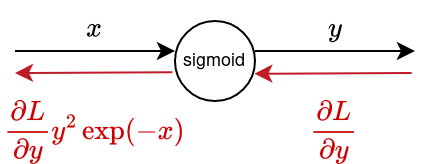

The diagram above was exported from draw.io. Its source (the exported page's mxGraphModel, read from the mxfile embedded in the PNG):
<mxGraphModel dx="673" dy="419" grid="1" gridSize="10" guides="1" tooltips="1" connect="1" arrows="1" fold="1" page="1" pageScale="1" pageWidth="850" pageHeight="1100" math="1" shadow="0">
  <root>
    <mxCell id="0" />
    <mxCell id="1" parent="0" />
    <mxCell id="h3qlczv5g9WbPRO4zrkN-1" value="&lt;font style=&quot;font-size: 9px;&quot;&gt;sigmoid&lt;/font&gt;" style="ellipse;whiteSpace=wrap;html=1;" vertex="1" parent="1">
      <mxGeometry x="480" y="340" width="40" height="40" as="geometry" />
    </mxCell>
    <mxCell id="h3qlczv5g9WbPRO4zrkN-2" value="" style="endArrow=classic;html=1;rounded=0;entryX=0;entryY=0.5;entryDx=0;entryDy=0;exitX=1;exitY=0.5;exitDx=0;exitDy=0;" edge="1" parent="1">
      <mxGeometry width="50" height="50" relative="1" as="geometry">
        <mxPoint x="400" y="355" as="sourcePoint" />
        <mxPoint x="480" y="355" as="targetPoint" />
      </mxGeometry>
    </mxCell>
    <mxCell id="h3qlczv5g9WbPRO4zrkN-3" value="" style="endArrow=classic;html=1;rounded=0;entryX=0;entryY=0.5;entryDx=0;entryDy=0;exitX=1;exitY=0.5;exitDx=0;exitDy=0;" edge="1" parent="1">
      <mxGeometry width="50" height="50" relative="1" as="geometry">
        <mxPoint x="520" y="355" as="sourcePoint" />
        <mxPoint x="600" y="355" as="targetPoint" />
      </mxGeometry>
    </mxCell>
    <mxCell id="h3qlczv5g9WbPRO4zrkN-4" value="&lt;div&gt;`x`&lt;/div&gt;" style="text;html=1;strokeColor=none;fillColor=none;align=center;verticalAlign=middle;whiteSpace=wrap;rounded=0;" vertex="1" parent="1">
      <mxGeometry x="410" y="330" width="60" height="30" as="geometry" />
    </mxCell>
    <mxCell id="h3qlczv5g9WbPRO4zrkN-5" value="&lt;div&gt;`y`&lt;/div&gt;" style="text;html=1;strokeColor=none;fillColor=none;align=center;verticalAlign=middle;whiteSpace=wrap;rounded=0;" vertex="1" parent="1">
      <mxGeometry x="530" y="330" width="60" height="30" as="geometry" />
    </mxCell>
    <mxCell id="h3qlczv5g9WbPRO4zrkN-6" value="" style="endArrow=classic;html=1;rounded=0;exitX=-0.033;exitY=0.491;exitDx=0;exitDy=0;exitPerimeter=0;entryX=1;entryY=0.5;entryDx=0;entryDy=0;strokeColor=#C01C28;" edge="1" parent="1">
      <mxGeometry width="50" height="50" relative="1" as="geometry">
        <mxPoint x="478.68000000000006" y="365.6400000000001" as="sourcePoint" />
        <mxPoint x="400.0000000000016" y="366" as="targetPoint" />
      </mxGeometry>
    </mxCell>
    <mxCell id="h3qlczv5g9WbPRO4zrkN-7" value="" style="endArrow=classic;html=1;rounded=0;exitX=-0.033;exitY=0.491;exitDx=0;exitDy=0;exitPerimeter=0;entryX=1;entryY=0.5;entryDx=0;entryDy=0;strokeColor=#C01C28;" edge="1" parent="1">
      <mxGeometry width="50" height="50" relative="1" as="geometry">
        <mxPoint x="598.34" y="366.0000000000001" as="sourcePoint" />
        <mxPoint x="519.6600000000016" y="366.36" as="targetPoint" />
      </mxGeometry>
    </mxCell>
    <mxCell id="h3qlczv5g9WbPRO4zrkN-8" value="&lt;div&gt;&lt;font color=&quot;#cc0000&quot;&gt;`frac{\partialL}{\partialy}y^2\exp(-x)`&lt;/font&gt;&lt;/div&gt;" style="text;html=1;strokeColor=none;fillColor=none;align=center;verticalAlign=middle;whiteSpace=wrap;rounded=0;" vertex="1" parent="1">
      <mxGeometry x="410" y="380" width="60" height="30" as="geometry" />
    </mxCell>
    <mxCell id="h3qlczv5g9WbPRO4zrkN-9" value="&lt;div&gt;&lt;font color=&quot;#cc0000&quot;&gt;`frac{\partialL}{\partialy}`&lt;/font&gt;&lt;/div&gt;" style="text;html=1;strokeColor=none;fillColor=none;align=center;verticalAlign=middle;whiteSpace=wrap;rounded=0;" vertex="1" parent="1">
      <mxGeometry x="530" y="380" width="60" height="30" as="geometry" />
    </mxCell>
  </root>
</mxGraphModel>